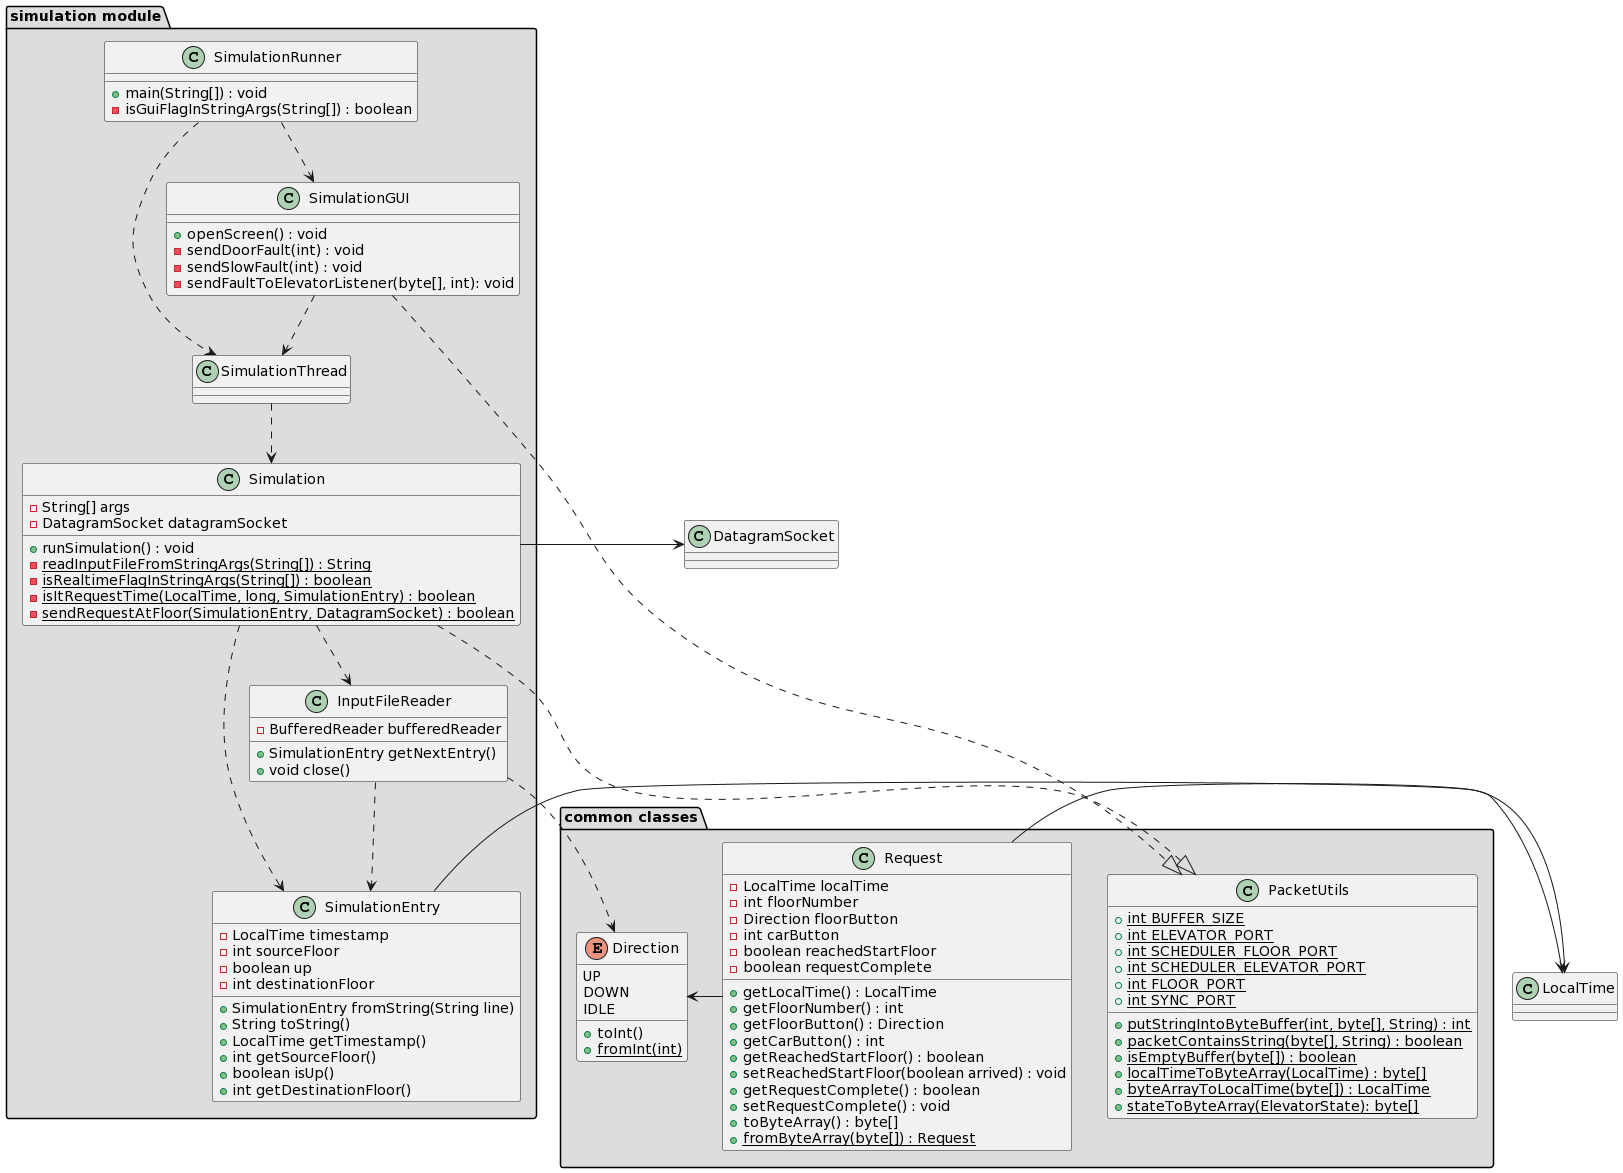

The diagram above was rendered by PlantUML. Its source (embedded in the PNG):
@startuml
package "common classes" #DDDDDD {
  class Request {
    - LocalTime localTime
    - int floorNumber
    - Direction floorButton
    - int carButton
    - boolean reachedStartFloor
    - boolean requestComplete

    + getLocalTime() : LocalTime
    + getFloorNumber() : int
    + getFloorButton() : Direction
    + getCarButton() : int
    + getReachedStartFloor() : boolean
    + setReachedStartFloor(boolean arrived) : void
    + getRequestComplete() : boolean
    + setRequestComplete() : void
    + toByteArray() : byte[]
    + {static} fromByteArray(byte[]) : Request
}

enum Direction {
   UP
   DOWN
   IDLE

   + toInt()
   + {static} fromInt(int)
}

class PacketUtils {
    + {static} int BUFFER_SIZE
    + {static} int ELEVATOR_PORT
    + {static} int SCHEDULER_FLOOR_PORT
    + {static} int SCHEDULER_ELEVATOR_PORT
    + {static} int FLOOR_PORT
    + {static} int SYNC_PORT

    + {static} putStringIntoByteBuffer(int, byte[], String) : int
    + {static} packetContainsString(byte[], String) : boolean
    + {static} isEmptyBuffer(byte[]) : boolean
    + {static} localTimeToByteArray(LocalTime) : byte[]
    + {static} byteArrayToLocalTime(byte[]) : LocalTime
    + {static} stateToByteArray(ElevatorState): byte[]
}

   Request -> Direction
}


package "simulation module" #DDDDDD {
class Simulation {

   - String[] args
   - DatagramSocket datagramSocket

   + runSimulation() : void
   - {static} readInputFileFromStringArgs(String[]) : String
   - {static} isRealtimeFlagInStringArgs(String[]) : boolean
   - {static} isItRequestTime(LocalTime, long, SimulationEntry) : boolean
   - {static} sendRequestAtFloor(SimulationEntry, DatagramSocket) : boolean
}

class InputFileReader {
    - BufferedReader bufferedReader

    + SimulationEntry getNextEntry()
    + void close()
}

class SimulationEntry {
    - LocalTime timestamp
    - int sourceFloor
    - boolean up
    - int destinationFloor

    + SimulationEntry fromString(String line)
    + String toString()
    + LocalTime getTimestamp()
    + int getSourceFloor()
    + boolean isUp()
    + int getDestinationFloor()
}

class SimulationRunner {
   + main(String[]) : void
   - isGuiFlagInStringArgs(String[]) : boolean
}

class SimulationGUI {
   + openScreen() : void
   - sendDoorFault(int) : void
   - sendSlowFault(int) : void
   - sendFaultToElevatorListener(byte[], int): void
}

class SimulationThread {

}


    SimulationRunner ..> SimulationThread
    SimulationRunner ..> SimulationGUI
    SimulationGUI ..> SimulationThread
    SimulationThread ..> Simulation
    InputFileReader ..> SimulationEntry
    InputFileReader ..> Direction
    Simulation ..> InputFileReader
    Simulation ..> SimulationEntry
}


class DatagramSocket {

}

Simulation -> DatagramSocket
Simulation ..|> PacketUtils
SimulationGUI ..|> PacketUtils
SimulationEntry -> LocalTime
Request -> LocalTime
@enduml